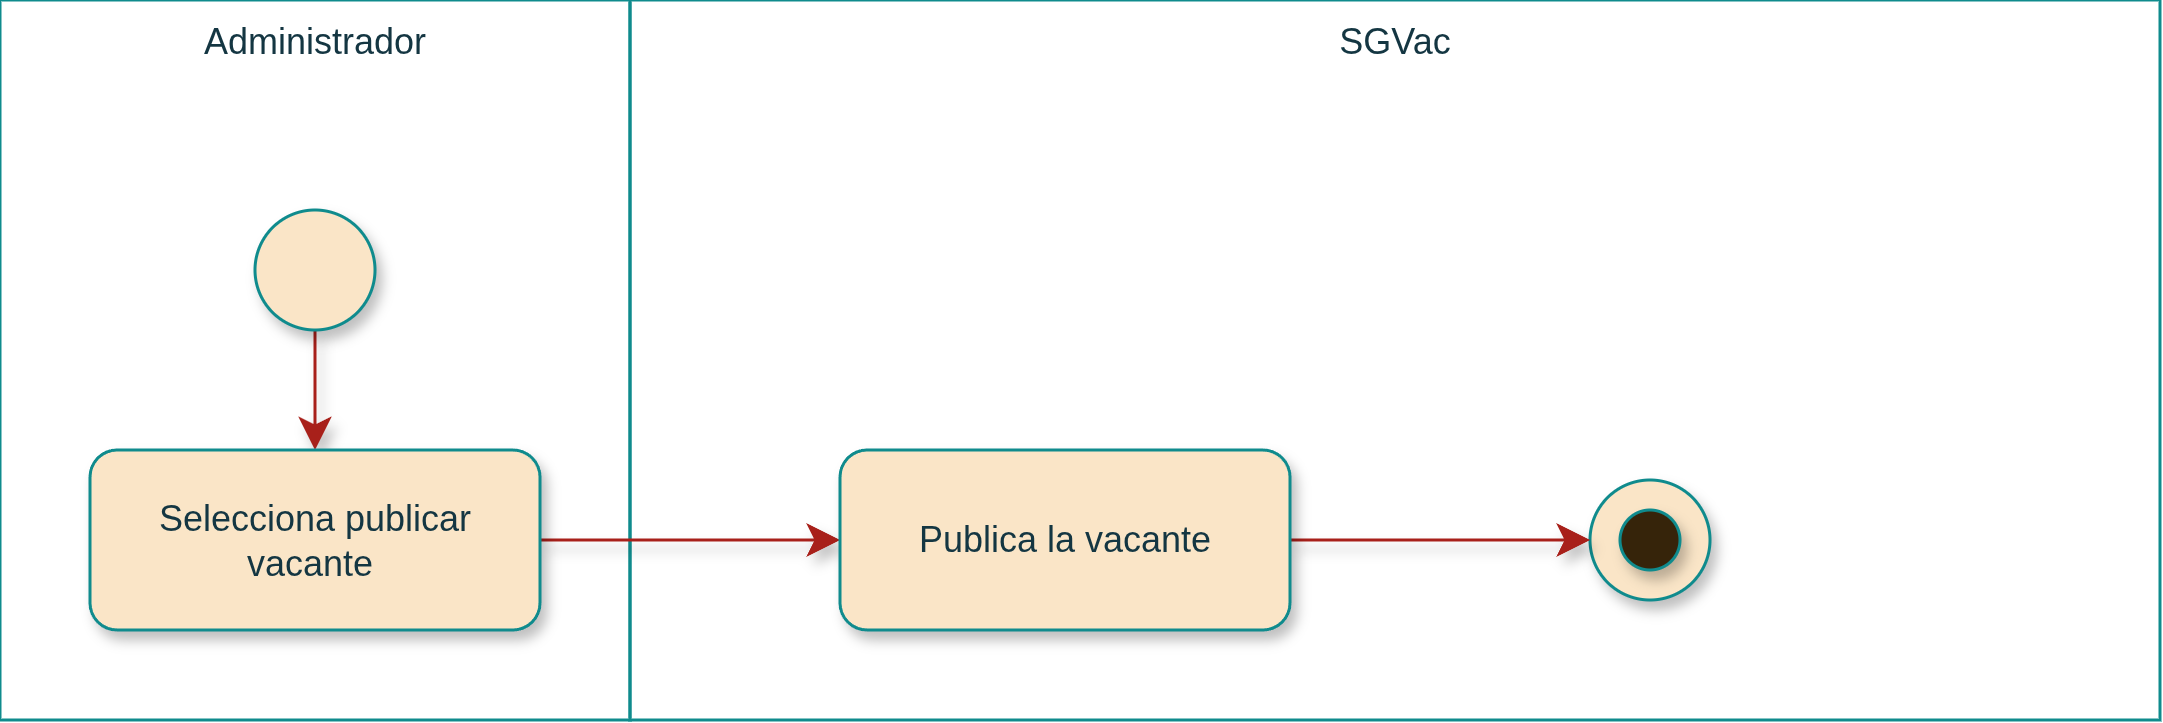

The diagram above was exported from draw.io. Its source (the exported page's mxGraphModel, read from the mxfile embedded in the PNG):
<mxGraphModel dx="671" dy="509" grid="1" gridSize="10" guides="1" tooltips="1" connect="1" arrows="1" fold="1" page="1" pageScale="1" pageWidth="827" pageHeight="1169" math="0" shadow="0">
  <root>
    <mxCell id="0" />
    <mxCell id="1" parent="0" />
    <mxCell id="DNTc8l9gZBxjtoVxKWfF-1" parent="1" style="rounded=0;whiteSpace=wrap;strokeColor=#0F8B8D;fontColor=#143642;fillColor=none;verticalAlign=top;fontFamily=Arimo Nerd Font;labelBackgroundColor=none;html=1;" value="SGVac" vertex="1">
      <mxGeometry height="240" width="510" x="230" y="40" as="geometry" />
    </mxCell>
    <mxCell id="IVUfIxKTZZv3_LD7kG5y-6" parent="1" style="rounded=0;whiteSpace=wrap;strokeColor=#0F8B8D;fontColor=#143642;fillColor=none;verticalAlign=top;fontFamily=Arimo Nerd Font;labelBackgroundColor=none;html=1;" value="Administrador" vertex="1">
      <mxGeometry height="240" width="210" x="20" y="40" as="geometry" />
    </mxCell>
    <mxCell id="vX0-nyg-rzqHEZjBwQVW-1" edge="1" parent="1" source="IVUfIxKTZZv3_LD7kG5y-1" style="edgeStyle=elbowEdgeStyle;shape=connector;rounded=1;orthogonalLoop=1;jettySize=auto;elbow=vertical;html=1;strokeColor=#A8201A;align=center;verticalAlign=middle;fontFamily=Arimo Nerd Font;fontSize=12;fontColor=default;labelBackgroundColor=default;resizable=0;startSize=8;endArrow=classic;endSize=8;shadow=1;" target="IVUfIxKTZZv3_LD7kG5y-2" value="">
      <mxGeometry relative="1" as="geometry" />
    </mxCell>
    <mxCell id="Z9y05rFwCxt9J1MBwWmU-1" connectable="0" parent="vX0-nyg-rzqHEZjBwQVW-1" style="edgeLabel;html=1;align=center;verticalAlign=middle;resizable=0;points=[];fontSize=12;fontFamily=Arimo Nerd Font;fontColor=default;labelBackgroundColor=default;" value="" vertex="1">
      <mxGeometry relative="1" x="-0.1101" y="1" as="geometry">
        <mxPoint as="offset" />
      </mxGeometry>
    </mxCell>
    <mxCell id="IVUfIxKTZZv3_LD7kG5y-1" parent="1" style="ellipse;whiteSpace=wrap;aspect=fixed;rounded=1;labelBackgroundColor=none;fillColor=#FAE5C7;strokeColor=#0F8B8D;fontColor=#143642;fontFamily=Arimo Nerd Font;html=1;shadow=1;" value="" vertex="1">
      <mxGeometry height="40" width="40" x="105" y="110" as="geometry" />
    </mxCell>
    <mxCell id="fmH8XZ2dsQ0Q36zmjPb7-3" edge="1" parent="1" source="IVUfIxKTZZv3_LD7kG5y-2" style="edgeStyle=elbowEdgeStyle;shape=connector;curved=0;rounded=1;orthogonalLoop=1;jettySize=auto;elbow=horizontal;html=1;shadow=1;strokeColor=#A8201A;align=center;verticalAlign=middle;fontFamily=Arimo Nerd Font;fontSize=12;fontColor=default;labelBackgroundColor=default;resizable=0;startSize=8;endArrow=classic;endSize=8;" target="0zscgz5cWm1JYymeTCS0-1" value="">
      <mxGeometry relative="1" as="geometry" />
    </mxCell>
    <mxCell id="IVUfIxKTZZv3_LD7kG5y-2" parent="1" style="rounded=1;whiteSpace=wrap;labelBackgroundColor=none;fillColor=#FAE5C7;strokeColor=#0F8B8D;fontColor=#143642;fontFamily=Arimo Nerd Font;html=1;shadow=1;" value="Selecciona publicar vacante&amp;nbsp;" vertex="1">
      <mxGeometry height="60" width="150" x="50" y="190" as="geometry" />
    </mxCell>
    <mxCell id="IVUfIxKTZZv3_LD7kG5y-5" connectable="0" parent="1" style="group;fontFamily=Arimo Nerd Font;labelBackgroundColor=none;fontColor=#143642;html=1;shadow=1;" value="" vertex="1">
      <mxGeometry height="60" width="40" x="550" y="200" as="geometry" />
    </mxCell>
    <mxCell id="IVUfIxKTZZv3_LD7kG5y-3" parent="IVUfIxKTZZv3_LD7kG5y-5" style="ellipse;whiteSpace=wrap;aspect=fixed;rounded=1;labelBackgroundColor=none;fillColor=#FAE5C7;strokeColor=#0F8B8D;fontColor=#143642;fontFamily=Arimo Nerd Font;html=1;shadow=1;" value="" vertex="1">
      <mxGeometry height="40" width="40" as="geometry" />
    </mxCell>
    <mxCell id="IVUfIxKTZZv3_LD7kG5y-4" parent="IVUfIxKTZZv3_LD7kG5y-5" style="ellipse;whiteSpace=wrap;aspect=fixed;rounded=1;labelBackgroundColor=none;fillColor=light-dark(#36240A,#FAE5C7);strokeColor=#0F8B8D;fontColor=#143642;fontFamily=Arimo Nerd Font;html=1;shadow=1;" value="" vertex="1">
      <mxGeometry height="20" width="20" x="10" y="10" as="geometry" />
    </mxCell>
    <mxCell id="0j_mR90FUOiojzwdHjy9-3" edge="1" parent="1" source="0zscgz5cWm1JYymeTCS0-1" style="edgeStyle=elbowEdgeStyle;shape=connector;curved=0;rounded=1;orthogonalLoop=1;jettySize=auto;elbow=horizontal;html=1;entryX=0;entryY=0.5;entryDx=0;entryDy=0;shadow=1;strokeColor=#A8201A;align=center;verticalAlign=middle;fontFamily=Arimo Nerd Font;fontSize=12;fontColor=default;labelBackgroundColor=default;resizable=0;startSize=8;endArrow=classic;endSize=8;" target="IVUfIxKTZZv3_LD7kG5y-3">
      <mxGeometry relative="1" as="geometry" />
    </mxCell>
    <mxCell id="0zscgz5cWm1JYymeTCS0-1" parent="1" style="rounded=1;whiteSpace=wrap;labelBackgroundColor=none;fillColor=#FAE5C7;strokeColor=#0F8B8D;fontColor=#143642;fontFamily=Arimo Nerd Font;html=1;shadow=1;" value="Publica la vacante" vertex="1">
      <mxGeometry height="60" width="150" x="300" y="190" as="geometry" />
    </mxCell>
  </root>
</mxGraphModel>